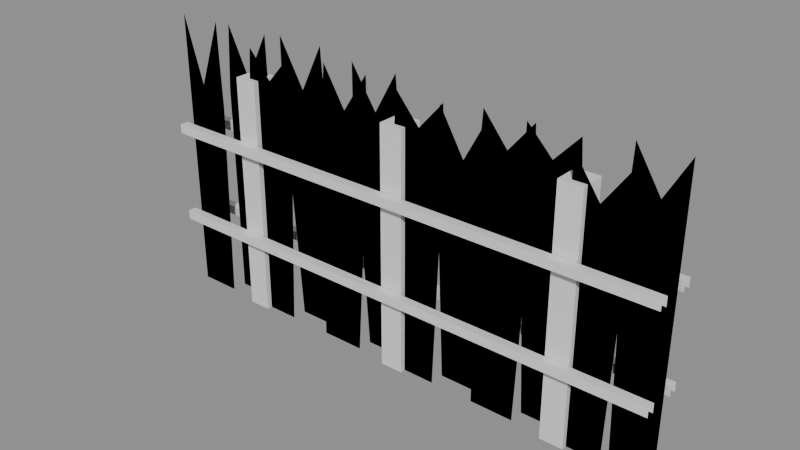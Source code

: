 # Source: brise_vent.blend  (saved by Blender 5.3.31; exported with 4.5.12 LTS)
import bpy
from mathutils import Matrix  # noqa: F401  (used for matrix-valued properties, if any)

bpy.ops.wm.read_factory_settings(use_empty=True)
scene = bpy.context.scene
scene.name = 'Scene'

# ---- materials (node trees are filled in below, after node groups)
mat_vc = bpy.data.materials.new('vc')
mat_vc.use_backface_culling = True
mat_vc.diffuse_color = (1.0, 1.0, 1.0, 1.0)
mat_vc.roughness = 0.9

# ---- material node trees
mat_vc.use_nodes = True; mat_vc.node_tree.nodes.clear()
_N = mat_vc.node_tree.nodes; _L = mat_vc.node_tree.links
n0 = _N.new('ShaderNodeBsdfPrincipled'); n0.name = 'Principled BSDF'; n0.location = (-200, 100)
n0.inputs[10].default_value = 0.005
n1 = _N.new('ShaderNodeOutputMaterial'); n1.name = 'Material Output'; n1.location = (200, 100)
_L.new(n0.outputs[0], n1.inputs[0])
n1.is_active_output = True

# ---- meshes
me_brise_vent = bpy.data.meshes.new('brise_vent')
me_brise_vent.from_pydata([(-0.496, -0.014, 0.0), (-0.4167, -0.014, 0.0), (-0.4059, -0.014, 0.3849), (-0.496, -0.014, 0.3849), (-0.4575, -0.014, 0.4199), (-0.496, -0.014, 0.5484), (-0.4108, -0.014, 0.5484), (-0.496, -0.014, 0.0), (-0.4167, -0.014, 0.0), (-0.4059, -0.014, 0.3849), (-0.496, -0.014, 0.3849), (-0.4575, -0.014, 0.4199), (-0.496, -0.014, 0.5484), (-0.4108, -0.014, 0.5484), (-0.4167, 0.014, 0.0), (-0.3333, 0.014, 0.0), (-0.3147, 0.014, 0.4107), (-0.4181, 0.014, 0.4107), (-0.3657, 0.014, 0.4457), (-0.4102, 0.014, 0.5372), (-0.3179, 0.014, 0.5372), (-0.4167, 0.014, 0.0), (-0.3333, 0.014, 0.0), (-0.3147, 0.014, 0.4107), (-0.4181, 0.014, 0.4107), (-0.3657, 0.014, 0.4457), (-0.4102, 0.014, 0.5372), (-0.3179, 0.014, 0.5372), (-0.3333, -0.014, 0.0), (-0.25, -0.014, 0.0), (-0.2308, -0.014, 0.4319), (-0.3341, -0.014, 0.4319), (-0.2817, -0.014, 0.4669), (-0.3271, -0.014, 0.5183), (-0.235, -0.014, 0.5183), (-0.3333, -0.014, 0.0), (-0.25, -0.014, 0.0), (-0.2308, -0.014, 0.4319), (-0.3341, -0.014, 0.4319), (-0.2817, -0.014, 0.4669), (-0.3271, -0.014, 0.5183), (-0.235, -0.014, 0.5183), (-0.25, 0.014, 0.0), (-0.1667, 0.014, 0.0), (-0.1763, 0.014, 0.4198), (-0.2796, 0.014, 0.4198), (-0.2296, 0.014, 0.4548), (-0.2802, 0.014, 0.5437), (-0.1854, 0.014, 0.5437), (-0.25, 0.014, 0.0), (-0.1667, 0.014, 0.0), (-0.1763, 0.014, 0.4198), (-0.2796, 0.014, 0.4198), (-0.2296, 0.014, 0.4548), (-0.2802, 0.014, 0.5437), (-0.1854, 0.014, 0.5437), (-0.1667, -0.014, 0.0), (-0.08333, -0.014, 0.0), (-0.05739, -0.014, 0.4211), (-0.1607, -0.014, 0.4211), (-0.1077, -0.014, 0.4561), (-0.1515, -0.014, 0.5293), (-0.05913, -0.014, 0.5293), (-0.1667, -0.014, 0.0), (-0.08333, -0.014, 0.0), (-0.05739, -0.014, 0.4211), (-0.1607, -0.014, 0.4211), (-0.1077, -0.014, 0.4561), (-0.1515, -0.014, 0.5293), (-0.05913, -0.014, 0.5293), (-0.08333, 0.014, 0.0), (-2.082e-17, 0.014, 0.0), (-0.01071, 0.014, 0.4203), (-0.114, 0.014, 0.4203), (-0.0641, 0.014, 0.4553), (-0.1144, 0.014, 0.5325), (-0.02081, 0.014, 0.5325), (-0.08333, 0.014, 0.0), (-2.082e-17, 0.014, 0.0), (-0.01071, 0.014, 0.4203), (-0.114, 0.014, 0.4203), (-0.0641, 0.014, 0.4553), (-0.1144, 0.014, 0.5325), (-0.02081, 0.014, 0.5325), (-3.469e-17, -0.014, 0.0), (0.08333, -0.014, 0.0), (0.1008, -0.014, 0.4314), (-0.002534, -0.014, 0.4314), (0.04974, -0.014, 0.4664), (0.004154, -0.014, 0.5193), (0.0969, -0.014, 0.5193), (-3.469e-17, -0.014, 0.0), (0.08333, -0.014, 0.0), (0.1008, -0.014, 0.4314), (-0.002534, -0.014, 0.4314), (0.04974, -0.014, 0.4664), (0.004154, -0.014, 0.5193), (0.0969, -0.014, 0.5193), (0.08333, 0.014, 0.0), (0.1667, 0.014, 0.0), (0.1692, 0.014, 0.3858), (0.06589, 0.014, 0.3858), (0.1169, 0.014, 0.4208), (0.06879, 0.014, 0.5034), (0.1618, 0.014, 0.5034), (0.08333, 0.014, 0.0), (0.1667, 0.014, 0.0), (0.1692, 0.014, 0.3858), (0.06589, 0.014, 0.3858), (0.1169, 0.014, 0.4208), (0.06879, 0.014, 0.5034), (0.1618, 0.014, 0.5034), (0.1667, -0.014, 0.0), (0.25, -0.014, 0.0), (0.2681, -0.014, 0.4391), (0.1648, -0.014, 0.4391), (0.2171, -0.014, 0.4741), (0.1716, -0.014, 0.5302), (0.2639, -0.014, 0.5302), (0.1667, -0.014, 0.0), (0.25, -0.014, 0.0), (0.2681, -0.014, 0.4391), (0.1648, -0.014, 0.4391), (0.2171, -0.014, 0.4741), (0.1716, -0.014, 0.5302), (0.2639, -0.014, 0.5302), (0.25, 0.014, 0.0), (0.3333, 0.014, 0.0), (0.331, 0.014, 0.4318), (0.2277, 0.014, 0.4318), (0.2783, 0.014, 0.4668), (0.2304, 0.014, 0.5162), (0.3247, 0.014, 0.5162), (0.25, 0.014, 0.0), (0.3333, 0.014, 0.0), (0.331, 0.014, 0.4318), (0.2277, 0.014, 0.4318), (0.2783, 0.014, 0.4668), (0.2304, 0.014, 0.5162), (0.3247, 0.014, 0.5162), (0.3333, -0.014, 0.0), (0.4167, -0.014, 0.0), (0.4288, -0.014, 0.4019), (0.3255, -0.014, 0.4019), (0.3774, -0.014, 0.4369), (0.3312, -0.014, 0.5032), (0.4241, -0.014, 0.5032), (0.3333, -0.014, 0.0), (0.4167, -0.014, 0.0), (0.4288, -0.014, 0.4019), (0.3255, -0.014, 0.4019), (0.3774, -0.014, 0.4369), (0.3312, -0.014, 0.5032), (0.4241, -0.014, 0.5032), (0.4167, 0.014, 0.0), (0.496, 0.014, 0.0), (0.496, 0.014, 0.4228), (0.4035, 0.014, 0.4228), (0.4549, 0.014, 0.4578), (0.4079, 0.014, 0.5332), (0.496, 0.014, 0.5332), (0.4167, 0.014, 0.0), (0.496, 0.014, 0.0), (0.496, 0.014, 0.4228), (0.4035, 0.014, 0.4228), (0.4549, 0.014, 0.4578), (0.4079, 0.014, 0.5332), (0.496, 0.014, 0.5332), (-0.355, -0.024, 0.0), (-0.311, -0.024, 0.0), (-0.311, -0.024, 0.46), (-0.355, -0.024, 0.46), (-0.311, 0.024, 0.0), (-0.355, 0.024, 0.0), (-0.355, 0.024, 0.46), (-0.311, 0.024, 0.46), (-0.022, -0.024, 0.0), (0.022, -0.024, 0.0), (0.022, -0.024, 0.46), (-0.022, -0.024, 0.46), (0.022, 0.024, 0.0), (-0.022, 0.024, 0.0), (-0.022, 0.024, 0.46), (0.022, 0.024, 0.46), (0.311, -0.024, 0.0), (0.355, -0.024, 0.0), (0.355, -0.024, 0.46), (0.311, -0.024, 0.46), (0.355, 0.024, 0.0), (0.311, 0.024, 0.0), (0.311, 0.024, 0.46), (0.355, 0.024, 0.46), (-0.5, 0.026, 0.141), (0.5, 0.026, 0.141), (0.5, 0.026, 0.159), (-0.5, 0.026, 0.159), (0.5, 0.042, 0.141), (-0.5, 0.042, 0.141), (-0.5, 0.042, 0.159), (0.5, 0.042, 0.159), (-0.5, -0.042, 0.141), (0.5, -0.042, 0.141), (0.5, -0.042, 0.159), (-0.5, -0.042, 0.159), (0.5, -0.026, 0.141), (-0.5, -0.026, 0.141), (-0.5, -0.026, 0.159), (0.5, -0.026, 0.159), (-0.5, 0.026, 0.321), (0.5, 0.026, 0.321), (0.5, 0.026, 0.339), (-0.5, 0.026, 0.339), (0.5, 0.042, 0.321), (-0.5, 0.042, 0.321), (-0.5, 0.042, 0.339), (0.5, 0.042, 0.339), (-0.5, -0.042, 0.321), (0.5, -0.042, 0.321), (0.5, -0.042, 0.339), (-0.5, -0.042, 0.339), (0.5, -0.026, 0.321), (-0.5, -0.026, 0.321), (-0.5, -0.026, 0.339), (0.5, -0.026, 0.339)], [], [(0, 1, 2, 3), (3, 2, 4), (3, 4, 5), (4, 2, 6), (10, 9, 8, 7), (11, 9, 10), (12, 11, 10), (13, 9, 11), (14, 15, 16, 17), (17, 16, 18), (17, 18, 19), (18, 16, 20), (24, 23, 22, 21), (25, 23, 24), (26, 25, 24), (27, 23, 25), (28, 29, 30, 31), (31, 30, 32), (31, 32, 33), (32, 30, 34), (38, 37, 36, 35), (39, 37, 38), (40, 39, 38), (41, 37, 39), (42, 43, 44, 45), (45, 44, 46), (45, 46, 47), (46, 44, 48), (52, 51, 50, 49), (53, 51, 52), (54, 53, 52), (55, 51, 53), (56, 57, 58, 59), (59, 58, 60), (59, 60, 61), (60, 58, 62), (66, 65, 64, 63), (67, 65, 66), (68, 67, 66), (69, 65, 67), (70, 71, 72, 73), (73, 72, 74), (73, 74, 75), (74, 72, 76), (80, 79, 78, 77), (81, 79, 80), (82, 81, 80), (83, 79, 81), (84, 85, 86, 87), (87, 86, 88), (87, 88, 89), (88, 86, 90), (94, 93, 92, 91), (95, 93, 94), (96, 95, 94), (97, 93, 95), (98, 99, 100, 101), (101, 100, 102), (101, 102, 103), (102, 100, 104), (108, 107, 106, 105), (109, 107, 108), (110, 109, 108), (111, 107, 109), (112, 113, 114, 115), (115, 114, 116), (115, 116, 117), (116, 114, 118), (122, 121, 120, 119), (123, 121, 122), (124, 123, 122), (125, 121, 123), (126, 127, 128, 129), (129, 128, 130), (129, 130, 131), (130, 128, 132), (136, 135, 134, 133), (137, 135, 136), (138, 137, 136), (139, 135, 137), (140, 141, 142, 143), (143, 142, 144), (143, 144, 145), (144, 142, 146), (150, 149, 148, 147), (151, 149, 150), (152, 151, 150), (153, 149, 151), (154, 155, 156, 157), (157, 156, 158), (157, 158, 159), (158, 156, 160), (164, 163, 162, 161), (165, 163, 164), (166, 165, 164), (167, 163, 165), (168, 169, 170, 171), (172, 173, 174, 175), (169, 172, 175, 170), (173, 168, 171, 174), (171, 170, 175, 174), (176, 177, 178, 179), (180, 181, 182, 183), (177, 180, 183, 178), (181, 176, 179, 182), (179, 178, 183, 182), (184, 185, 186, 187), (188, 189, 190, 191), (185, 188, 191, 186), (189, 184, 187, 190), (187, 186, 191, 190), (192, 193, 194, 195), (196, 197, 198, 199), (195, 194, 199, 198), (200, 201, 202, 203), (204, 205, 206, 207), (203, 202, 207, 206), (208, 209, 210, 211), (212, 213, 214, 215), (211, 210, 215, 214), (216, 217, 218, 219), (220, 221, 222, 223), (219, 218, 223, 222)])
_ca = me_brise_vent.color_attributes.new('Col', 'FLOAT_COLOR', 'CORNER')
_ca.data.foreach_set('color', [0.1376, 0.06526, 0.02721, 1.0, 0.1376, 0.06526, 0.02721, 1.0, 0.4854, 0.3146, 0.1089, 1.0, 0.4913, 0.3184, 0.1101, 1.0, 0.6321, 0.4082, 0.1394, 1.0, 0.6199, 0.4004, 0.1369, 1.0, 0.6999, 0.4573, 0.155, 1.0, 0.6343, 0.4096, 0.1399, 1.0, 0.7061, 0.4613, 0.1563, 1.0, 0.7743, 0.5053, 0.1705, 1.0, 0.714, 0.4664, 0.1579, 1.0, 0.6362, 0.4108, 0.1403, 1.0, 0.7743, 0.5053, 0.1705, 1.0, 0.5638, 0.3646, 0.1252, 1.0, 0.5148, 0.3334, 0.115, 1.0, 0.1349, 0.06406, 0.02676, 1.0, 0.1376, 0.06526, 0.02721, 1.0, 0.7021, 0.4587, 0.1554, 1.0, 0.5853, 0.3783, 0.1297, 1.0, 0.6346, 0.4098, 0.14, 1.0, 0.7743, 0.5053, 0.1705, 1.0, 0.714, 0.4664, 0.1579, 1.0, 0.65, 0.4196, 0.1432, 1.0, 0.7633, 0.4982, 0.1682, 1.0, 0.6405, 0.4135, 0.1412, 1.0, 0.7092, 0.4633, 0.1569, 1.0, 0.1346, 0.0639, 0.02669, 1.0, 0.1376, 0.06526, 0.02721, 1.0, 0.4501, 0.2726, 0.09651, 1.0, 0.423, 0.2565, 0.0911, 1.0, 0.4556, 0.2759, 0.09761, 1.0, 0.4601, 0.2786, 0.09851, 1.0, 0.3401, 0.2078, 0.07464, 1.0, 0.4432, 0.2685, 0.09513, 1.0, 0.411, 0.2502, 0.08892, 1.0, 0.516, 0.3128, 0.1099, 1.0, 0.2288, 0.141, 0.05192, 1.0, 0.4683, 0.2834, 0.1001, 1.0, 0.5029, 0.305, 0.1073, 1.0, 0.4398, 0.2665, 0.09447, 1.0, 0.4264, 0.2586, 0.0918, 1.0, 0.1376, 0.06526, 0.02721, 1.0, 0.1376, 0.06526, 0.02721, 1.0, 0.4648, 0.2823, 0.09967, 1.0, 0.4614, 0.2794, 0.09877, 1.0, 0.4614, 0.2794, 0.09878, 1.0, 0.516, 0.3128, 0.1099, 1.0, 0.4654, 0.2826, 0.09979, 1.0, 0.4701, 0.2845, 0.1005, 1.0, 0.516, 0.3128, 0.1099, 1.0, 0.4656, 0.2818, 0.0996, 1.0, 0.2614, 0.1606, 0.05862, 1.0, 0.1376, 0.06526, 0.02721, 1.0, 0.1376, 0.06526, 0.02721, 1.0, 0.4724, 0.2868, 0.1012, 1.0, 0.472, 0.2866, 0.1011, 1.0, 0.4833, 0.2933, 0.1034, 1.0, 0.4833, 0.2933, 0.1034, 1.0, 0.4941, 0.2997, 0.1055, 1.0, 0.4833, 0.2933, 0.1034, 1.0, 0.4941, 0.2997, 0.1055, 1.0, 0.5101, 0.3093, 0.1087, 1.0, 0.4941, 0.2997, 0.1055, 1.0, 0.4833, 0.2933, 0.1034, 1.0, 0.5101, 0.3093, 0.1087, 1.0, 0.4665, 0.2833, 0.1, 1.0, 0.4598, 0.2793, 0.09867, 1.0, 0.1337, 0.06351, 0.02655, 1.0, 0.1376, 0.06526, 0.02721, 1.0, 0.4581, 0.2783, 0.09833, 1.0, 0.471, 0.286, 0.1009, 1.0, 0.4811, 0.292, 0.1029, 1.0, 0.4947, 0.3001, 0.1056, 1.0, 0.4386, 0.2666, 0.09444, 1.0, 0.4833, 0.2933, 0.1034, 1.0, 0.5101, 0.3093, 0.1087, 1.0, 0.4737, 0.2876, 0.1014, 1.0, 0.4789, 0.2907, 0.1025, 1.0, 0.1325, 0.06296, 0.02633, 1.0, 0.1376, 0.06526, 0.02721, 1.0, 0.6664, 0.4356, 0.148, 1.0, 0.6475, 0.4235, 0.144, 1.0, 0.6842, 0.4471, 0.1517, 1.0, 0.7059, 0.4612, 0.1562, 1.0, 0.7302, 0.4769, 0.1613, 1.0, 0.6652, 0.4349, 0.1477, 1.0, 0.7302, 0.4769, 0.1613, 1.0, 0.7721, 0.5038, 0.17, 1.0, 0.7239, 0.4728, 0.16, 1.0, 0.71, 0.4638, 0.1571, 1.0, 0.7721, 0.5038, 0.17, 1.0, 0.7138, 0.4662, 0.1579, 1.0, 0.6739, 0.4405, 0.1495, 1.0, 0.1376, 0.06526, 0.02721, 1.0, 0.1376, 0.06526, 0.02721, 1.0, 0.7302, 0.4769, 0.1613, 1.0, 0.7138, 0.4662, 0.1579, 1.0, 0.7138, 0.4662, 0.1579, 1.0, 0.7721, 0.5038, 0.17, 1.0, 0.7302, 0.4769, 0.1613, 1.0, 0.6866, 0.4487, 0.1522, 1.0, 0.7721, 0.5038, 0.17, 1.0, 0.7138, 0.4662, 0.1579, 1.0, 0.7302, 0.4769, 0.1613, 1.0, 0.1376, 0.06526, 0.02721, 1.0, 0.1376, 0.06526, 0.02721, 1.0, 0.4648, 0.2823, 0.09968, 1.0, 0.4594, 0.2791, 0.0986, 1.0, 0.4733, 0.2873, 0.1014, 1.0, 0.4801, 0.2914, 0.1027, 1.0, 0.4908, 0.2978, 0.1048, 1.0, 0.4801, 0.2914, 0.1027, 1.0, 0.4908, 0.2978, 0.1048, 1.0, 0.5135, 0.3113, 0.1094, 1.0, 0.4908, 0.2978, 0.1048, 1.0, 0.4801, 0.2914, 0.1027, 1.0, 0.5135, 0.3113, 0.1094, 1.0, 0.4597, 0.2792, 0.09866, 1.0, 0.4426, 0.2691, 0.09525, 1.0, 0.1347, 0.06394, 0.02671, 1.0, 0.1376, 0.06526, 0.02721, 1.0, 0.4908, 0.2978, 0.1048, 1.0, 0.4485, 0.2726, 0.09643, 1.0, 0.4767, 0.2894, 0.1021, 1.0, 0.5135, 0.3113, 0.1094, 1.0, 0.4908, 0.2978, 0.1048, 1.0, 0.4776, 0.2899, 0.1022, 1.0, 0.5135, 0.3113, 0.1094, 1.0, 0.4455, 0.2708, 0.09582, 1.0, 0.4823, 0.2927, 0.1032, 1.0, 0.1376, 0.06526, 0.02721, 1.0, 0.1376, 0.06526, 0.02721, 1.0, 0.6806, 0.4448, 0.1509, 1.0, 0.6744, 0.4408, 0.1496, 1.0, 0.6972, 0.4555, 0.1544, 1.0, 0.3967, 0.2613, 0.09105, 1.0, 0.6828, 0.4463, 0.1514, 1.0, 0.7144, 0.4666, 0.158, 1.0, 0.7305, 0.477, 0.1614, 1.0, 0.7667, 0.5004, 0.1689, 1.0, 0.6793, 0.444, 0.1507, 1.0, 0.7115, 0.4648, 0.1574, 1.0, 0.7433, 0.4853, 0.164, 1.0, 0.6929, 0.4528, 0.1535, 1.0, 0.7144, 0.4666, 0.158, 1.0, 0.1376, 0.06526, 0.02721, 1.0, 0.1376, 0.06526, 0.02721, 1.0, 0.7305, 0.477, 0.1614, 1.0, 0.5102, 0.3348, 0.1151, 1.0, 0.7144, 0.4666, 0.158, 1.0, 0.7667, 0.5004, 0.1689, 1.0, 0.7305, 0.477, 0.1614, 1.0, 0.7144, 0.4666, 0.158, 1.0, 0.7667, 0.5004, 0.1689, 1.0, 0.7144, 0.4666, 0.158, 1.0, 0.7305, 0.477, 0.1614, 1.0, 0.1376, 0.06526, 0.02721, 1.0, 0.1376, 0.06526, 0.02721, 1.0, 0.7194, 0.4699, 0.1591, 1.0, 0.6995, 0.457, 0.1549, 1.0, 0.7194, 0.4699, 0.1591, 1.0, 0.7194, 0.4699, 0.1591, 1.0, 0.7356, 0.4803, 0.1624, 1.0, 0.7194, 0.4699, 0.1591, 1.0, 0.7356, 0.4803, 0.1624, 1.0, 0.7604, 0.4964, 0.1676, 1.0, 0.7356, 0.4803, 0.1624, 1.0, 0.7176, 0.4687, 0.1587, 1.0, 0.7604, 0.4964, 0.1676, 1.0, 0.7042, 0.4601, 0.1559, 1.0, 0.7044, 0.4602, 0.1559, 1.0, 0.1307, 0.06216, 0.02603, 1.0, 0.1376, 0.06526, 0.02721, 1.0, 0.6853, 0.4479, 0.1519, 1.0, 0.7008, 0.4579, 0.1551, 1.0, 0.7151, 0.4671, 0.1581, 1.0, 0.737, 0.4812, 0.1627, 1.0, 0.6779, 0.4431, 0.1504, 1.0, 0.7172, 0.4685, 0.1586, 1.0, 0.7604, 0.4964, 0.1676, 1.0, 0.7054, 0.4609, 0.1561, 1.0, 0.7111, 0.4645, 0.1573, 1.0, 0.1376, 0.06526, 0.02721, 1.0, 0.1376, 0.06526, 0.02721, 1.0, 0.5644, 0.3652, 0.1254, 1.0, 0.5495, 0.3557, 0.1223, 1.0, 0.6178, 0.3992, 0.1365, 1.0, 0.614, 0.3968, 0.1357, 1.0, 0.7037, 0.4598, 0.1558, 1.0, 0.6137, 0.3966, 0.1356, 1.0, 0.7146, 0.4668, 0.158, 1.0, 0.7529, 0.4915, 0.166, 1.0, 0.7146, 0.4668, 0.158, 1.0, 0.6293, 0.4065, 0.1389, 1.0, 0.7529, 0.4915, 0.166, 1.0, 0.5132, 0.3325, 0.1147, 1.0, 0.5111, 0.3311, 0.1143, 1.0, 0.1376, 0.06526, 0.02721, 1.0, 0.1376, 0.06526, 0.02721, 1.0, 0.7037, 0.4598, 0.1558, 1.0, 0.6338, 0.4094, 0.1398, 1.0, 0.6166, 0.3984, 0.1363, 1.0, 0.7529, 0.4915, 0.166, 1.0, 0.7077, 0.4623, 0.1566, 1.0, 0.6344, 0.4098, 0.14, 1.0, 0.7529, 0.4915, 0.166, 1.0, 0.6359, 0.4107, 0.1403, 1.0, 0.7146, 0.4668, 0.158, 1.0, 0.1376, 0.06526, 0.02721, 1.0, 0.1376, 0.06526, 0.02721, 1.0, 0.723, 0.4722, 0.1598, 1.0, 0.723, 0.4722, 0.1598, 1.0, 0.723, 0.4722, 0.1598, 1.0, 0.7193, 0.4698, 0.159, 1.0, 0.7392, 0.4826, 0.1632, 1.0, 0.723, 0.4722, 0.1598, 1.0, 0.7392, 0.4826, 0.1632, 1.0, 0.7656, 0.4997, 0.1687, 1.0, 0.7392, 0.4826, 0.1632, 1.0, 0.723, 0.4722, 0.1598, 1.0, 0.7656, 0.4997, 0.1687, 1.0, 0.723, 0.4722, 0.1598, 1.0, 0.6911, 0.4516, 0.1531, 1.0, 0.135, 0.06407, 0.02676, 1.0, 0.1376, 0.06526, 0.02721, 1.0, 0.7392, 0.4826, 0.1632, 1.0, 0.7064, 0.4615, 0.1563, 1.0, 0.723, 0.4722, 0.1598, 1.0, 0.7656, 0.4997, 0.1687, 1.0, 0.7392, 0.4826, 0.1632, 1.0, 0.723, 0.4722, 0.1598, 1.0, 0.7656, 0.4997, 0.1687, 1.0, 0.7016, 0.4584, 0.1553, 1.0, 0.7392, 0.4826, 0.1632, 1.0, 0.1331, 0.06325, 0.02644, 1.0, 0.1376, 0.06526, 0.02721, 1.0, 0.7046, 0.4603, 0.1559, 1.0, 0.6807, 0.4449, 0.151, 1.0, 0.703, 0.4593, 0.1556, 1.0, 0.7191, 0.4697, 0.159, 1.0, 0.6731, 0.44, 0.1494, 1.0, 0.7168, 0.4682, 0.1585, 1.0, 0.713, 0.4658, 0.1577, 1.0, 0.759, 0.4954, 0.1673, 1.0, 0.6961, 0.4549, 0.1542, 1.0, 0.7187, 0.4694, 0.1589, 1.0, 0.7338, 0.4792, 0.162, 1.0, 0.7014, 0.4583, 0.1553, 1.0, 0.7005, 0.4577, 0.1551, 1.0, 0.1376, 0.06526, 0.02721, 1.0, 0.1376, 0.06526, 0.02721, 1.0, 0.7358, 0.4804, 0.1625, 1.0, 0.7196, 0.47, 0.1591, 1.0, 0.7196, 0.47, 0.1591, 1.0, 0.759, 0.4954, 0.1673, 1.0, 0.7358, 0.4804, 0.1625, 1.0, 0.7196, 0.47, 0.1591, 1.0, 0.759, 0.4954, 0.1673, 1.0, 0.7196, 0.47, 0.1591, 1.0, 0.7358, 0.4804, 0.1625, 1.0, 0.1376, 0.06526, 0.02721, 1.0, 0.1376, 0.06526, 0.02721, 1.0, 0.6103, 0.3969, 0.1356, 1.0, 0.6288, 0.4087, 0.1394, 1.0, 0.6644, 0.4315, 0.1468, 1.0, 0.6806, 0.4419, 0.1502, 1.0, 0.6935, 0.4532, 0.1536, 1.0, 0.6679, 0.4338, 0.1476, 1.0, 0.6863, 0.4485, 0.1521, 1.0, 0.7218, 0.4714, 0.1595, 1.0, 0.7219, 0.4715, 0.1596, 1.0, 0.6806, 0.4419, 0.1502, 1.0, 0.7528, 0.4914, 0.166, 1.0, 0.6054, 0.3937, 0.1345, 1.0, 0.6061, 0.3941, 0.1347, 1.0, 0.1343, 0.06377, 0.02665, 1.0, 0.1376, 0.06526, 0.02721, 1.0, 0.6052, 0.3961, 0.1351, 1.0, 0.6443, 0.4187, 0.1427, 1.0, 0.6687, 0.4343, 0.1477, 1.0, 0.6402, 0.4188, 0.1425, 1.0, 0.4883, 0.3206, 0.1105, 1.0, 0.6746, 0.4381, 0.149, 1.0, 0.752, 0.4909, 0.1658, 1.0, 0.6566, 0.4265, 0.1452, 1.0, 0.6456, 0.4223, 0.1436, 1.0, 0.1356, 0.06438, 0.02688, 1.0, 0.1376, 0.06526, 0.02721, 1.0, 0.4682, 0.2843, 0.1004, 1.0, 0.458, 0.2782, 0.09831, 1.0, 0.4641, 0.2819, 0.09953, 1.0, 0.4763, 0.2892, 0.102, 1.0, 0.4913, 0.2981, 0.1049, 1.0, 0.4621, 0.2807, 0.09914, 1.0, 0.4913, 0.2981, 0.1049, 1.0, 0.5148, 0.3121, 0.1096, 1.0, 0.4913, 0.2981, 0.1049, 1.0, 0.4806, 0.2917, 0.1028, 1.0, 0.5148, 0.3121, 0.1096, 1.0, 0.4623, 0.2808, 0.09917, 1.0, 0.4806, 0.2917, 0.1028, 1.0, 0.1376, 0.06526, 0.02721, 1.0, 0.1376, 0.06526, 0.02721, 1.0, 0.4913, 0.2981, 0.1049, 1.0, 0.4806, 0.2917, 0.1028, 1.0, 0.4806, 0.2917, 0.1028, 1.0, 0.5148, 0.3121, 0.1096, 1.0, 0.4913, 0.2981, 0.1049, 1.0, 0.4806, 0.2917, 0.1028, 1.0, 0.5148, 0.3121, 0.1096, 1.0, 0.4806, 0.2917, 0.1028, 1.0, 0.4913, 0.2981, 0.1049, 1.0, 0.06345, 0.02837, 0.01351, 1.0, 0.06345, 0.02837, 0.01351, 1.0, 0.08394, 0.03676, 0.01704, 1.0, 0.08394, 0.03676, 0.01704, 1.0, 0.06219, 0.02785, 0.01329, 1.0, 0.06219, 0.02785, 0.01329, 1.0, 0.08224, 0.03607, 0.01675, 1.0, 0.08224, 0.03607, 0.01675, 1.0, 0.06231, 0.0279, 0.01331, 1.0, 0.06231, 0.0279, 0.01331, 1.0, 0.08204, 0.03598, 0.01672, 1.0, 0.08213, 0.03602, 0.01673, 1.0, 0.06023, 0.02704, 0.01294, 1.0, 0.06023, 0.02704, 0.01294, 1.0, 0.07893, 0.03471, 0.01619, 1.0, 0.0787, 0.03462, 0.01615, 1.0, 0.08211, 0.03601, 0.01673, 1.0, 0.08211, 0.03601, 0.01673, 1.0, 0.08211, 0.03601, 0.01673, 1.0, 0.08211, 0.03601, 0.01673, 1.0, 0.05945, 0.0285, 0.01355, 1.0, 0.05945, 0.0285, 0.01355, 1.0, 0.07853, 0.03694, 0.0171, 1.0, 0.07753, 0.0365, 0.01691, 1.0, 0.05887, 0.02824, 0.01344, 1.0, 0.05887, 0.02824, 0.01344, 1.0, 0.07775, 0.03659, 0.01695, 1.0, 0.07775, 0.03659, 0.01695, 1.0, 0.05725, 0.02753, 0.01314, 1.0, 0.05725, 0.02753, 0.01314, 1.0, 0.07557, 0.03563, 0.01655, 1.0, 0.07557, 0.03563, 0.01655, 1.0, 0.05679, 0.02732, 0.01305, 1.0, 0.05679, 0.02732, 0.01305, 1.0, 0.07494, 0.03536, 0.01644, 1.0, 0.07494, 0.03536, 0.01644, 1.0, 0.07609, 0.03586, 0.01665, 1.0, 0.07609, 0.03586, 0.01665, 1.0, 0.07609, 0.03586, 0.01665, 1.0, 0.07609, 0.03586, 0.01665, 1.0, 0.05363, 0.02618, 0.01272, 1.0, 0.05363, 0.02618, 0.01272, 1.0, 0.07068, 0.03383, 0.01601, 1.0, 0.07068, 0.03383, 0.01601, 1.0, 0.05295, 0.02587, 0.01259, 1.0, 0.05295, 0.02587, 0.01259, 1.0, 0.06976, 0.03342, 0.01584, 1.0, 0.06884, 0.03301, 0.01566, 1.0, 0.05311, 0.02594, 0.01262, 1.0, 0.05311, 0.02594, 0.01262, 1.0, 0.06976, 0.03342, 0.01583, 1.0, 0.06963, 0.03336, 0.01581, 1.0, 0.05238, 0.02561, 0.01248, 1.0, 0.05238, 0.02561, 0.01248, 1.0, 0.06852, 0.03286, 0.0156, 1.0, 0.06899, 0.03308, 0.01569, 1.0, 0.0693, 0.03322, 0.01575, 1.0, 0.0693, 0.03322, 0.01575, 1.0, 0.0693, 0.03322, 0.01575, 1.0, 0.0693, 0.03322, 0.01575, 1.0, 0.07605, 0.03402, 0.01665, 1.0, 0.07595, 0.03398, 0.01663, 1.0, 0.07471, 0.03347, 0.01641, 1.0, 0.07711, 0.03446, 0.01685, 1.0, 0.08518, 0.03781, 0.01832, 1.0, 0.08518, 0.03781, 0.01832, 1.0, 0.08616, 0.03821, 0.0185, 1.0, 0.08616, 0.03821, 0.0185, 1.0, 0.08637, 0.0383, 0.01854, 1.0, 0.08637, 0.0383, 0.01854, 1.0, 0.08637, 0.0383, 0.01854, 1.0, 0.08637, 0.0383, 0.01854, 1.0, 0.09924, 0.04313, 0.01966, 1.0, 0.09924, 0.04313, 0.01966, 1.0, 0.1004, 0.04359, 0.01985, 1.0, 0.1004, 0.04359, 0.01985, 1.0, 0.08827, 0.03866, 0.01781, 1.0, 0.08683, 0.03807, 0.01756, 1.0, 0.08979, 0.03928, 0.01807, 1.0, 0.08939, 0.03912, 0.018, 1.0, 0.09974, 0.04333, 0.01974, 1.0, 0.09974, 0.04333, 0.01974, 1.0, 0.09974, 0.04333, 0.01974, 1.0, 0.09974, 0.04333, 0.01974, 1.0, 0.09087, 0.04152, 0.01921, 1.0, 0.09347, 0.04263, 0.01967, 1.0, 0.09171, 0.04188, 0.01936, 1.0, 0.09162, 0.04184, 0.01934, 1.0, 0.1062, 0.04805, 0.02194, 1.0, 0.1062, 0.04805, 0.02194, 1.0, 0.1073, 0.04854, 0.02214, 1.0, 0.1073, 0.04854, 0.02214, 1.0, 0.1074, 0.04858, 0.02216, 1.0, 0.1074, 0.04858, 0.02216, 1.0, 0.1074, 0.04858, 0.02216, 1.0, 0.1074, 0.04858, 0.02216, 1.0, 0.1089, 0.0478, 0.02165, 1.0, 0.1089, 0.0478, 0.02165, 1.0, 0.1101, 0.04829, 0.02185, 1.0, 0.1101, 0.04829, 0.02185, 1.0, 0.09657, 0.0427, 0.01954, 1.0, 0.09713, 0.04293, 0.01964, 1.0, 0.09635, 0.04261, 0.0195, 1.0, 0.09935, 0.04385, 0.02002, 1.0, 0.1088, 0.04774, 0.02163, 1.0, 0.1088, 0.04774, 0.02163, 1.0, 0.1085, 0.04762, 0.02158, 1.0, 0.1088, 0.04774, 0.02163, 1.0])
me_brise_vent.materials.append(mat_vc)
me_brise_vent.update()

# ---- objects
ob_brise_vent = bpy.data.objects.new('brise_vent', me_brise_vent)

# ---- transforms, parenting, visibility, modifiers, constraints
ob_brise_vent.location = (0.0, 0.0, 0.0)

# ---- collection membership
scene.collection.objects.link(ob_brise_vent)

# ---- scene / render settings (as saved in the file)
scene.frame_start = 1; scene.frame_end = 250; scene.frame_set(1)
scene.render.engine = 'BLENDER_EEVEE_NEXT'
scene.render.bake_bias = 0.0
scene.render.bake_samples = 0
scene.render.compositor_device = 'GPU'
scene.eevee.use_volume_custom_range = False
scene.eevee.fast_gi_thickness_near = 0.1
scene.eevee.fast_gi_thickness_far = 0.0
scene.eevee.ray_tracing_options.screen_trace_thickness = 0.1
bpy.context.view_layer.update()

# ---- added for rendering (the .blend has no active camera and no usable light): camera, sun + grey world if the file has none
cam_auto = bpy.data.cameras.new('AutoCamera')
cam_auto.lens = 50.0
cam_auto.sensor_width = 36.0
cam_auto.clip_end = 1000.0
ob_auto_camera = bpy.data.objects.new('AutoCamera', cam_auto)
scene.collection.objects.link(ob_auto_camera)
ob_auto_camera.location = (1.05808, -1.2697, 1.12067)
ob_auto_camera.rotation_euler = (1.09748, -7.21219e-08, 0.694738)
scene.camera = ob_auto_camera
light_auto_sun = bpy.data.lights.new('AutoSun', 'SUN')
light_auto_sun.energy = 3.0
light_auto_sun.angle = 0.0523599
ob_auto_sun = bpy.data.objects.new('AutoSun', light_auto_sun)
scene.collection.objects.link(ob_auto_sun)
ob_auto_sun.rotation_euler = (0.872665, 0.174533, 0.523599)
if scene.world is None:
    world_auto = bpy.data.worlds.new('AutoWorld')
    world_auto.color = (0.3, 0.3, 0.3)
    scene.world = world_auto
bpy.context.view_layer.update()
